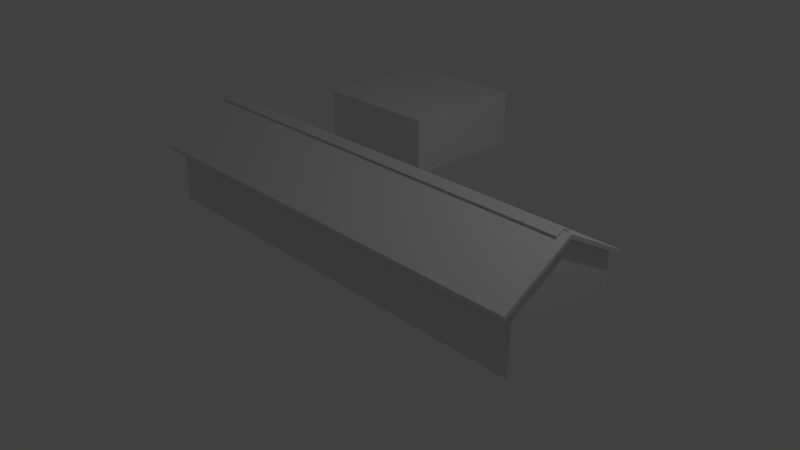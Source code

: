 # Source: bathroomBeforeAnnex.blend  (saved by Blender 2.78.0; exported with 4.5.12 LTS)
import bpy
from mathutils import Matrix  # noqa: F401  (used for matrix-valued properties, if any)

bpy.ops.wm.read_factory_settings(use_empty=True)
scene = bpy.context.scene
scene.name = 'Scene'

# ---- collections
col_collection_1 = bpy.data.collections.new('Collection 1'); scene.collection.children.link(col_collection_1)

# ---- materials (node trees are filled in below, after node groups)
mat_material = bpy.data.materials.new('Material')
mat_material.alpha_threshold = 0.0
mat_material.use_transparent_shadow = False
mat_material.roughness = 0.5
mat_material.line_color = (0.0, 0.0, 0.0, 1.0)

# ---- material node trees

# ---- world
world_world = bpy.data.worlds.new('World'); scene.world = world_world
world_world.color = (0.05088, 0.05088, 0.05088)
world_world.use_sun_shadow = False
world_world.sun_shadow_jitter_overblur = 0.0
world_world.cycles.sampling_method = 'MANUAL'

# ---- cameras
cam_camera = bpy.data.cameras.new('Camera')
cam_camera.clip_end = 100.0
cam_camera.lens = 35.0
cam_camera.sensor_width = 32.0
cam_camera.sensor_height = 18.0
cam_camera.ortho_scale = 7.314
cam_camera.dof.focus_distance = 0.0
cam_camera.dof.aperture_fstop = 128.0

# ---- lights
light_lamp = bpy.data.lights.new('Lamp', 'POINT')
light_lamp.transmission_factor = 0.0
light_lamp.cutoff_distance = 30.0
light_lamp.energy = 100.0
light_lamp.shadow_buffer_clip_start = 1.001
light_lamp.shadow_soft_size = 0.1
light_lamp.shadow_maximum_resolution = 0.006
light_lamp.use_absolute_resolution = True

# ---- meshes
me_cube_001 = bpy.data.meshes.new('Cube.001')
me_cube_001.from_pydata([(-1.0, -1.0, -1.0), (-1.0, -1.0, 1.0), (-1.0, 1.0, -1.0), (-1.0, 1.0, 1.0), (1.0, -1.0, -1.0), (1.0, -1.0, 1.0), (1.0, 1.0, -1.0), (1.0, 1.0, 1.0)], [], [(0, 1, 3, 2), (2, 3, 7, 6), (6, 7, 5, 4), (4, 5, 1, 0), (2, 6, 4, 0), (7, 3, 1, 5)])
me_cube_001.use_remesh_preserve_volume = False
me_cube_001.use_remesh_preserve_attributes = False
me_cube_001.use_mirror_vertex_groups = False
me_cube_001.update()
me_cube = bpy.data.meshes.new('Cube')
me_cube.from_pydata([(1.0, 1.0, -1.257), (1.0, -1.0, -1.257), (-1.0, -1.0, -1.257), (-1.0, 1.0, -1.257), (1.0, -1.788e-07, 0.7426), (1.0, -1.192e-07, 0.7426), (-1.0, -1.788e-07, 0.7426), (-1.0, -2.384e-07, 0.7426), (1.0, 1.0, 0.07413), (1.0, -1.0, 0.07413), (-1.0, -1.0, 0.07413), (-1.0, 1.0, 0.07413), (1.017, -1.0, 0.07413), (1.0, -1.794e-07, 0.8258), (1.017, -1.958e-07, 0.7426), (1.0, -1.198e-07, 0.8258), (1.017, -2.555e-07, 0.7426), (-1.0, -1.794e-07, 0.8258), (1.017, 1.0, 0.07413), (-1.0, -2.39e-07, 0.8258), (1.0, -1.217, -0.07126), (-1.0, -1.217, -0.07126), (1.0, -1.217, 0.01191), (-1.0, -1.217, 0.01191), (1.0, 1.217, -0.07126), (-1.0, 1.217, -0.07126), (1.0, 1.217, 0.01191), (-1.0, 1.217, 0.01191), (1.017, -2.56e-07, 0.8258), (1.017, -1.964e-07, 0.8258), (1.017, -1.217, -0.07126), (1.017, -1.217, 0.01191), (1.017, 1.217, 0.01191), (1.017, 1.217, -0.07126), (-1.017, -1.0, 0.07413), (-1.017, -2.469e-07, 0.7426), (-1.017, 1.0, 0.07413), (-1.017, -3.065e-07, 0.7426), (-1.017, -3.071e-07, 0.8258), (-1.017, -2.475e-07, 0.8258), (-1.017, -1.217, 0.01191), (-1.017, -1.217, -0.07126), (-1.017, 1.217, 0.01191), (-1.017, 1.217, -0.07126), (1.017, -0.1217, 0.7444), (-1.0, -0.1217, 0.7444), (1.0, -0.1217, 0.7444), (-1.017, -0.1217, 0.7444), (-1.0, 0.1217, 0.7444), (1.0, 0.1217, 0.7444), (1.017, 0.1217, 0.7444), (-1.017, 0.1217, 0.7444), (1.0, -1.794e-07, 0.8258), (-1.0, -2.39e-07, 0.8258), (1.0, -1.198e-07, 0.8258), (-1.0, -1.794e-07, 0.8258), (-1.0, -0.1217, 0.7444), (1.0, -0.1217, 0.7444), (-1.0, 0.1217, 0.7444), (1.0, 0.1217, 0.7444), (-0.98, 1.0, -1.257), (-0.98, -1.0, -1.257), (-0.98, -2.378e-07, 0.7426), (-0.98, -1.782e-07, 0.7426), (-0.98, 1.0, 0.07413), (-0.98, -1.0, 0.07413), (-0.98, -2.384e-07, 0.8258), (-0.98, -1.788e-07, 0.8258), (-0.98, -1.217, -0.07126), (-0.98, -1.217, 0.01191), (-0.98, 1.217, -0.07126), (-0.98, 1.217, 0.01191), (-0.98, -0.1217, 0.7444), (-0.98, 0.1217, 0.7444), (-0.98, -2.384e-07, 0.8258), (-0.98, -1.788e-07, 0.8258), (-0.98, -0.1217, 0.7444), (-0.98, 0.1217, 0.7444), (0.9802, -0.1217, 0.7444), (0.9802, -0.1217, 0.7444), (0.9802, 1.0, -1.257), (0.9802, -1.0, -1.257), (0.9802, -1.794e-07, 0.7426), (0.9802, -1.198e-07, 0.7426), (0.9802, 1.0, 0.07413), (0.9802, -1.0, 0.07413), (0.9802, -1.8e-07, 0.8258), (0.9802, -1.204e-07, 0.8258), (0.9802, -1.217, -0.07126), (0.9802, -1.217, 0.01191), (0.9802, 1.217, -0.07126), (0.9802, 1.217, 0.01191), (0.9802, 0.1217, 0.7444), (0.9802, -1.8e-07, 0.8258), (0.9802, -1.204e-07, 0.8258), (0.9802, 0.1217, 0.7444), (0.9802, -1.785e-07, 0.8559), (-0.98, -2.369e-07, 0.8559), (0.9802, -1.189e-07, 0.8559), (-0.98, -1.773e-07, 0.8559), (0.9802, 0.1217, 0.7745), (-0.98, 0.1217, 0.7745), (-0.98, -0.1217, 0.7745), (0.9802, -0.1217, 0.7745), (0.9802, -1.777e-07, 0.8709), (-0.98, -2.362e-07, 0.8709), (0.9802, -1.181e-07, 0.8709), (-0.98, -1.766e-07, 0.8709), (0.9802, 0.1217, 0.7895), (-0.98, 0.1217, 0.7895), (-0.98, -0.1217, 0.7895), (0.9802, -0.1217, 0.7895), (-0.9833, 0.1217, 0.7745), (-0.9833, -2.369e-07, 0.8559), (-0.9833, -0.1217, 0.7745), (-0.9833, -1.773e-07, 0.8559), (-0.9833, 0.1217, 0.7895), (-0.9833, -2.362e-07, 0.8709), (-0.9833, -0.1217, 0.7895), (-0.9833, -1.766e-07, 0.8709), (0.9835, 0.1217, 0.7745), (0.9835, -1.785e-07, 0.8559), (0.9835, -0.1217, 0.7745), (0.9835, -1.189e-07, 0.8559), (0.9835, 0.1217, 0.7895), (0.9835, -1.777e-07, 0.8709), (0.9835, -0.1217, 0.7895), (0.9835, -1.181e-07, 0.8709), (-0.98, -0.1326, 0.7672), (0.9802, -0.1326, 0.7672), (-0.98, -0.1326, 0.7823), (0.9802, -0.1326, 0.7823), (-0.9833, -0.1326, 0.7672), (-0.9833, -0.1326, 0.7823), (0.9835, -0.1326, 0.7823), (0.9835, -0.1326, 0.7672), (0.9802, 0.1326, 0.7672), (-0.98, 0.1326, 0.7672), (0.9802, 0.1326, 0.7823), (-0.98, 0.1326, 0.7823), (-0.9833, 0.1326, 0.7672), (-0.9833, 0.1326, 0.7823), (0.9835, 0.1326, 0.7672), (0.9835, 0.1326, 0.7823), (0.4902, 1.0, -1.257), (-0.4899, 1.0, -1.257), (0.4901, -1.0, -1.257), (-0.49, -1.0, -1.257), (0.4902, -1.989e-07, 0.7426), (-0.4899, -2.183e-07, 0.7426), (0.4901, -1.393e-07, 0.7426), (-0.49, -1.587e-07, 0.7426), (0.4902, 1.0, 0.07413), (-0.4899, 1.0, 0.07413), (0.4901, -1.0, 0.07413), (-0.49, -1.0, 0.07413), (0.4902, -1.994e-07, 0.8258), (-0.4899, -2.189e-07, 0.8258), (0.4901, -1.398e-07, 0.8258), (-0.49, -1.593e-07, 0.8258), (0.4901, -1.217, -0.07126), (-0.49, -1.217, -0.07126), (0.4901, -1.217, 0.01191), (-0.49, -1.217, 0.01191), (0.4902, 1.217, -0.07126), (-0.4899, 1.217, -0.07126), (0.4902, 1.217, 0.01191), (-0.4899, 1.217, 0.01191), (0.4902, 0.1217, 0.7444), (-0.4899, 0.1217, 0.7444), (0.4902, -1.994e-07, 0.8258), (-0.4899, -2.189e-07, 0.8258), (0.4901, -1.398e-07, 0.8258), (-0.49, -1.593e-07, 0.8258), (0.4902, 0.1217, 0.7444), (-0.4899, 0.1217, 0.7444), (-0.49, -0.1217, 0.7444), (0.4901, -0.1217, 0.7444), (-0.49, -0.1217, 0.7444), (0.4901, -0.1217, 0.7444), (0.4902, -1.98e-07, 0.8559), (-0.4899, -2.174e-07, 0.8559), (0.4901, -1.384e-07, 0.8559), (-0.49, -1.578e-07, 0.8559), (0.4902, 0.1217, 0.7745), (-0.4899, 0.1217, 0.7745), (-0.49, -0.1217, 0.7745), (0.4901, -0.1217, 0.7745), (0.4902, -1.972e-07, 0.8709), (-0.4899, -2.167e-07, 0.8709), (0.4901, -1.376e-07, 0.8709), (-0.49, -1.571e-07, 0.8709), (0.4902, 0.1217, 0.7895), (-0.4899, 0.1217, 0.7895), (-0.49, -0.1217, 0.7895), (0.4901, -0.1217, 0.7895), (-0.49, -0.1326, 0.7672), (0.4901, -0.1326, 0.7672), (-0.49, -0.1326, 0.7823), (0.4901, -0.1326, 0.7823), (0.4902, 0.1326, 0.7672), (-0.4899, 0.1326, 0.7672), (0.4902, 0.1326, 0.7823), (-0.4899, 0.1326, 0.7823)], [], [(60, 61, 2, 3), (62, 7, 6, 63), (8, 4, 5, 9), (45, 17, 39, 47), (10, 6, 7, 11), (64, 60, 3, 11), (82, 4, 13, 86), (2, 10, 11, 3), (61, 65, 10, 2), (0, 8, 9, 1), (18, 33, 32, 50, 28, 16), (64, 11, 25, 70), (63, 6, 17, 67), (4, 8, 18, 16), (49, 13, 28, 50), (17, 6, 35, 39), (88, 20, 22, 89), (85, 9, 20, 88), (13, 4, 16, 28), (70, 25, 27, 71), (29, 44, 31, 30, 12, 14), (22, 20, 30, 31), (73, 71, 27, 48), (78, 89, 22, 46), (24, 26, 32, 33), (5, 15, 29, 14), (20, 9, 12, 30), (8, 24, 33, 18), (46, 22, 31, 44), (9, 5, 14, 12), (38, 51, 42, 43, 36, 37), (35, 34, 41, 40, 47, 39), (25, 11, 36, 43), (6, 10, 34, 35), (21, 23, 40, 41), (27, 25, 43, 42), (7, 19, 38, 37), (11, 7, 37, 36), (48, 27, 42, 51), (10, 21, 41, 34), (15, 46, 44, 29), (48, 19, 53, 58), (23, 45, 47, 40), (19, 48, 51, 38), (67, 17, 55, 75), (26, 49, 50, 32), (94, 79, 57, 54), (74, 77, 58, 53), (78, 46, 57, 79), (46, 15, 54, 57), (73, 48, 58, 77), (17, 45, 56, 55), (13, 49, 59, 52), (86, 13, 52, 93), (19, 66, 74, 53), (169, 73, 77, 175), (45, 72, 76, 56), (79, 94, 98, 103), (55, 56, 76, 75), (159, 67, 75, 173), (45, 23, 69, 72), (169, 167, 71, 73), (165, 70, 71, 167), (10, 65, 68, 21), (21, 68, 69, 23), (151, 63, 67, 159), (153, 64, 70, 165), (147, 155, 65, 61), (7, 62, 66, 19), (153, 145, 60, 64), (149, 62, 63, 151), (145, 147, 61, 60), (0, 1, 81, 80), (4, 82, 83, 5), (8, 0, 80, 84), (1, 9, 85, 81), (8, 84, 90, 24), (5, 83, 87, 15), (24, 90, 91, 26), (49, 26, 91, 92), (15, 87, 94, 54), (52, 59, 95, 93), (49, 92, 95, 59), (156, 86, 93, 170), (177, 78, 79, 179), (170, 93, 96, 180), (177, 162, 89, 78), (154, 85, 88, 160), (160, 88, 89, 162), (148, 82, 86, 156), (96, 100, 120, 121), (183, 99, 107, 191), (77, 74, 97, 101), (93, 95, 100, 96), (175, 77, 101, 185), (179, 79, 103, 187), (173, 75, 99, 183), (75, 76, 102, 99), (189, 193, 109, 105), (190, 195, 111, 106), (105, 109, 116, 117), (116, 109, 139, 141), (180, 96, 104, 188), (106, 111, 126, 127), (110, 118, 133, 130), (97, 105, 117, 113), (115, 114, 118, 119), (112, 113, 117, 116), (194, 110, 130, 198), (99, 102, 114, 115), (107, 99, 115, 119), (110, 107, 119, 118), (124, 120, 142, 143), (101, 97, 113, 112), (121, 120, 124, 125), (122, 123, 127, 126), (185, 101, 137, 201), (108, 104, 125, 124), (126, 111, 131, 134), (103, 98, 123, 122), (104, 96, 121, 125), (98, 106, 127, 123), (197, 129, 131, 199), (128, 130, 133, 132), (131, 129, 135, 134), (118, 114, 132, 133), (122, 126, 134, 135), (114, 102, 128, 132), (103, 122, 135, 129), (187, 103, 129, 197), (201, 137, 139, 203), (139, 137, 140, 141), (136, 138, 143, 142), (192, 108, 138, 202), (108, 124, 143, 138), (112, 116, 141, 140), (120, 100, 136, 142), (101, 112, 140, 137), (109, 193, 203, 139), (193, 192, 202, 203), (136, 200, 202, 138), (200, 201, 203, 202), (102, 186, 196, 128), (186, 187, 197, 196), (128, 196, 198, 130), (196, 197, 199, 198), (100, 184, 200, 136), (184, 185, 201, 200), (111, 195, 199, 131), (195, 194, 198, 199), (97, 181, 189, 105), (181, 180, 188, 189), (107, 110, 194, 191), (191, 194, 195, 190), (104, 108, 192, 188), (188, 192, 193, 189), (94, 172, 182, 98), (172, 173, 183, 182), (76, 178, 186, 102), (178, 179, 187, 186), (95, 174, 184, 100), (174, 175, 185, 184), (98, 182, 190, 106), (182, 183, 191, 190), (62, 149, 157, 66), (149, 148, 156, 157), (68, 161, 163, 69), (161, 160, 162, 163), (65, 155, 161, 68), (155, 154, 160, 161), (72, 69, 163, 176), (176, 163, 162, 177), (74, 171, 181, 97), (171, 170, 180, 181), (72, 176, 178, 76), (176, 177, 179, 178), (66, 157, 171, 74), (157, 156, 170, 171), (80, 81, 146, 144), (144, 146, 147, 145), (82, 148, 150, 83), (148, 149, 151, 150), (84, 80, 144, 152), (152, 144, 145, 153), (81, 85, 154, 146), (146, 154, 155, 147), (84, 152, 164, 90), (152, 153, 165, 164), (83, 150, 158, 87), (150, 151, 159, 158), (90, 164, 166, 91), (164, 165, 167, 166), (92, 91, 166, 168), (168, 166, 167, 169), (87, 158, 172, 94), (158, 159, 173, 172), (92, 168, 174, 95), (168, 169, 175, 174)])
me_cube.materials.append(mat_material)
me_cube.use_remesh_preserve_volume = False
me_cube.use_remesh_preserve_attributes = False
me_cube.use_mirror_vertex_groups = False
me_cube.update()

# ---- objects
ob_cube_001 = bpy.data.objects.new('Cube.001', me_cube_001)
ob_cube = bpy.data.objects.new('Cube', me_cube)
ob_lamp = bpy.data.objects.new('Lamp', light_lamp)
ob_camera = bpy.data.objects.new('Camera', cam_camera)

# ---- transforms, parenting, visibility, modifiers, constraints
ob_cube_001.location = (-2.349, 3.197, 0.4765)
ob_cube_001.scale = (1.0, 1.0, 0.44)
ob_cube_001.hide_viewport = True
ob_cube_001.lineart.crease_threshold = 0.0
ob_cube.location = (0.0, 0.0, 0.8705)
ob_cube.scale = (3.0, 0.805, 0.665)
ob_cube.lock_rotations_4d = False
ob_cube.empty_display_type = 'ARROWS'
ob_cube.lineart.crease_threshold = 0.0
ob_lamp.location = (4.076, 1.005, 5.904)
ob_lamp.rotation_euler = (0.6503, 0.05522, 1.866)
ob_lamp.lock_rotations_4d = False
ob_lamp.empty_display_type = 'ARROWS'
ob_lamp.color = (0.0, 0.0, 0.0, 0.0)
ob_lamp.lineart.crease_threshold = 0.0
ob_camera.location = (7.481, -6.508, 5.344)
ob_camera.rotation_euler = (1.109, 0.0, 0.8149)
ob_camera.lock_rotations_4d = False
ob_camera.empty_display_type = 'ARROWS'
ob_camera.color = (0.0, 0.0, 0.0, 0.0)
ob_camera.display_type = 'WIRE'
ob_camera.lineart.crease_threshold = 0.0

# ---- collection membership
col_collection_1.objects.link(ob_cube_001)
col_collection_1.objects.link(ob_cube)
col_collection_1.objects.link(ob_lamp)
col_collection_1.objects.link(ob_camera)

# ---- scene / render settings (as saved in the file)
scene.camera = ob_camera
scene.frame_start = 1; scene.frame_end = 250; scene.frame_set(1)
scene.render.engine = 'BLENDER_EEVEE_NEXT'
scene.render.resolution_percentage = 50
scene.render.dither_intensity = 0.0
scene.cycles.use_denoising = False
scene.cycles.samples = 128
scene.cycles.sampling_pattern = 'TABULATED_SOBOL'
scene.cycles.light_sampling_threshold = 0.0
scene.cycles.use_adaptive_sampling = False
scene.cycles.use_light_tree = False
scene.cycles.blur_glossy = 0.0
scene.cycles.sample_clamp_indirect = 0.0
scene.view_settings.view_transform = 'Standard'
bpy.context.view_layer.update()
